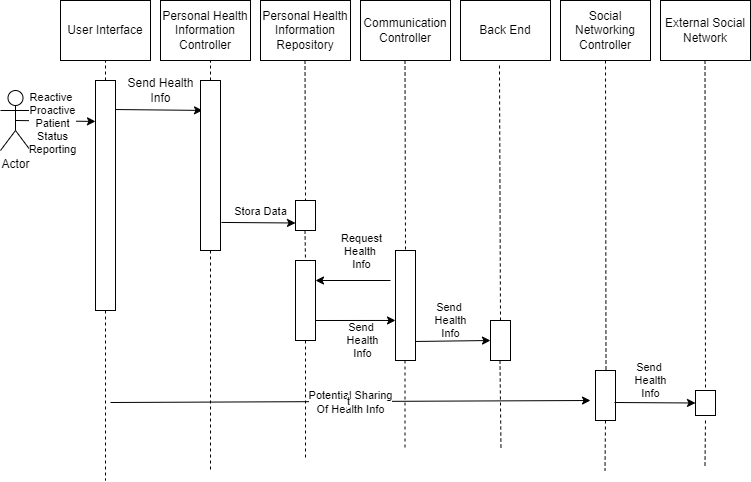

The diagram above was exported from draw.io. Its source (the exported page's mxGraphModel, read from the mxfile embedded in the PNG):
<mxGraphModel dx="1120" dy="512" grid="1" gridSize="10" guides="1" tooltips="1" connect="1" arrows="1" fold="1" page="1" pageScale="1" pageWidth="850" pageHeight="1100" math="0" shadow="0">
  <root>
    <mxCell id="0" />
    <mxCell id="1" parent="0" />
    <mxCell id="ovqWSajseA4JMT9KWloY-15" value="" style="endArrow=classic;html=1;rounded=0;entryX=0.1;entryY=0.176;entryDx=0;entryDy=0;entryPerimeter=0;exitX=0.667;exitY=0.65;exitDx=0;exitDy=0;exitPerimeter=0;shadow=0;" parent="1" target="ovqWSajseA4JMT9KWloY-13" edge="1">
      <mxGeometry width="50" height="50" relative="1" as="geometry">
        <mxPoint x="114.99999999999999" y="149.03" as="sourcePoint" />
        <mxPoint x="182.99" y="150.97000000000006" as="targetPoint" />
      </mxGeometry>
    </mxCell>
    <mxCell id="ovqWSajseA4JMT9KWloY-1" value="Actor" style="shape=umlActor;verticalLabelPosition=bottom;verticalAlign=top;html=1;outlineConnect=0;" parent="1" vertex="1">
      <mxGeometry y="130" width="30" height="60" as="geometry" />
    </mxCell>
    <mxCell id="ovqWSajseA4JMT9KWloY-2" value="User Interface" style="rounded=0;whiteSpace=wrap;html=1;" parent="1" vertex="1">
      <mxGeometry x="60" y="40" width="90" height="60" as="geometry" />
    </mxCell>
    <mxCell id="ovqWSajseA4JMT9KWloY-3" value="Personal Health Information Controller" style="rounded=0;whiteSpace=wrap;html=1;" parent="1" vertex="1">
      <mxGeometry x="160" y="40" width="90" height="60" as="geometry" />
    </mxCell>
    <mxCell id="ovqWSajseA4JMT9KWloY-4" value="Personal Health Information Repository" style="rounded=0;whiteSpace=wrap;html=1;" parent="1" vertex="1">
      <mxGeometry x="260" y="40" width="90" height="60" as="geometry" />
    </mxCell>
    <mxCell id="ovqWSajseA4JMT9KWloY-5" value="Communication Controller" style="rounded=0;whiteSpace=wrap;html=1;" parent="1" vertex="1">
      <mxGeometry x="360" y="40" width="90" height="60" as="geometry" />
    </mxCell>
    <mxCell id="ovqWSajseA4JMT9KWloY-6" value="Back End" style="rounded=0;whiteSpace=wrap;html=1;" parent="1" vertex="1">
      <mxGeometry x="460" y="40" width="90" height="60" as="geometry" />
    </mxCell>
    <mxCell id="ovqWSajseA4JMT9KWloY-7" value="Social Networking Controller" style="rounded=0;whiteSpace=wrap;html=1;" parent="1" vertex="1">
      <mxGeometry x="560" y="40" width="90" height="60" as="geometry" />
    </mxCell>
    <mxCell id="ovqWSajseA4JMT9KWloY-8" value="External Social Network" style="rounded=0;whiteSpace=wrap;html=1;" parent="1" vertex="1">
      <mxGeometry x="660" y="40" width="90" height="60" as="geometry" />
    </mxCell>
    <mxCell id="ovqWSajseA4JMT9KWloY-11" value="" style="rounded=0;whiteSpace=wrap;html=1;" parent="1" vertex="1">
      <mxGeometry x="95" y="120" width="20" height="230" as="geometry" />
    </mxCell>
    <mxCell id="ovqWSajseA4JMT9KWloY-13" value="" style="rounded=0;whiteSpace=wrap;html=1;" parent="1" vertex="1">
      <mxGeometry x="200" y="120" width="20" height="170" as="geometry" />
    </mxCell>
    <mxCell id="ovqWSajseA4JMT9KWloY-14" value="" style="endArrow=classic;html=1;rounded=0;entryX=0.15;entryY=0.178;entryDx=0;entryDy=0;entryPerimeter=0;exitX=0.5;exitY=0.5;exitDx=0;exitDy=0;exitPerimeter=0;" parent="1" source="ovqWSajseA4JMT9KWloY-1" edge="1">
      <mxGeometry width="50" height="50" relative="1" as="geometry">
        <mxPoint x="27.00999999999999" y="159" as="sourcePoint" />
        <mxPoint x="95" y="160.94000000000005" as="targetPoint" />
      </mxGeometry>
    </mxCell>
    <mxCell id="ovqWSajseA4JMT9KWloY-17" value="Reactive&amp;nbsp;&lt;br&gt;Proactive&lt;br&gt;Patient&lt;br&gt;Status&lt;br&gt;Reporting" style="edgeLabel;html=1;align=center;verticalAlign=middle;resizable=0;points=[];" parent="ovqWSajseA4JMT9KWloY-14" vertex="1" connectable="0">
      <mxGeometry x="-0.0866" y="-2" relative="1" as="geometry">
        <mxPoint as="offset" />
      </mxGeometry>
    </mxCell>
    <mxCell id="ovqWSajseA4JMT9KWloY-16" value="Send Health&lt;br&gt;Info" style="text;html=1;align=center;verticalAlign=middle;resizable=0;points=[];autosize=1;strokeColor=none;fillColor=none;" parent="1" vertex="1">
      <mxGeometry x="115" y="110" width="90" height="40" as="geometry" />
    </mxCell>
    <mxCell id="ovqWSajseA4JMT9KWloY-19" value="" style="endArrow=none;dashed=1;html=1;rounded=0;exitX=0.5;exitY=0;exitDx=0;exitDy=0;entryX=0.5;entryY=1;entryDx=0;entryDy=0;" parent="1" source="ovqWSajseA4JMT9KWloY-11" target="ovqWSajseA4JMT9KWloY-2" edge="1">
      <mxGeometry width="50" height="50" relative="1" as="geometry">
        <mxPoint x="65" y="150" as="sourcePoint" />
        <mxPoint x="115" y="100" as="targetPoint" />
      </mxGeometry>
    </mxCell>
    <mxCell id="ovqWSajseA4JMT9KWloY-22" value="" style="endArrow=none;dashed=1;html=1;rounded=0;exitX=0.5;exitY=1;exitDx=0;exitDy=0;" parent="1" source="ovqWSajseA4JMT9KWloY-11" edge="1">
      <mxGeometry width="50" height="50" relative="1" as="geometry">
        <mxPoint x="115" y="130" as="sourcePoint" />
        <mxPoint x="105" y="520" as="targetPoint" />
      </mxGeometry>
    </mxCell>
    <mxCell id="ovqWSajseA4JMT9KWloY-24" value="" style="endArrow=none;dashed=1;html=1;rounded=0;exitX=0.5;exitY=0;exitDx=0;exitDy=0;" parent="1" source="ovqWSajseA4JMT9KWloY-13" edge="1">
      <mxGeometry width="50" height="50" relative="1" as="geometry">
        <mxPoint x="125" y="140" as="sourcePoint" />
        <mxPoint x="210" y="100" as="targetPoint" />
      </mxGeometry>
    </mxCell>
    <mxCell id="ovqWSajseA4JMT9KWloY-26" value="" style="endArrow=none;dashed=1;html=1;rounded=0;exitX=0.5;exitY=1;exitDx=0;exitDy=0;" parent="1" source="ovqWSajseA4JMT9KWloY-13" edge="1">
      <mxGeometry width="50" height="50" relative="1" as="geometry">
        <mxPoint x="135" y="150" as="sourcePoint" />
        <mxPoint x="210" y="510" as="targetPoint" />
      </mxGeometry>
    </mxCell>
    <mxCell id="ovqWSajseA4JMT9KWloY-27" value="" style="rounded=0;whiteSpace=wrap;html=1;" parent="1" vertex="1">
      <mxGeometry x="295" y="240" width="20" height="30" as="geometry" />
    </mxCell>
    <mxCell id="ovqWSajseA4JMT9KWloY-28" value="" style="endArrow=none;dashed=1;html=1;rounded=0;exitX=0.5;exitY=1;exitDx=0;exitDy=0;" parent="1" edge="1">
      <mxGeometry width="50" height="50" relative="1" as="geometry">
        <mxPoint x="304.5" y="100" as="sourcePoint" />
        <mxPoint x="305" y="240" as="targetPoint" />
      </mxGeometry>
    </mxCell>
    <mxCell id="ovqWSajseA4JMT9KWloY-29" value="" style="endArrow=classic;html=1;rounded=0;exitX=1.05;exitY=0.835;exitDx=0;exitDy=0;exitPerimeter=0;entryX=0;entryY=0.75;entryDx=0;entryDy=0;" parent="1" source="ovqWSajseA4JMT9KWloY-13" target="ovqWSajseA4JMT9KWloY-27" edge="1">
      <mxGeometry width="50" height="50" relative="1" as="geometry">
        <mxPoint x="520" y="290" as="sourcePoint" />
        <mxPoint x="570" y="240" as="targetPoint" />
      </mxGeometry>
    </mxCell>
    <mxCell id="ovqWSajseA4JMT9KWloY-30" value="Stora Data" style="edgeLabel;html=1;align=center;verticalAlign=middle;resizable=0;points=[];" parent="ovqWSajseA4JMT9KWloY-29" vertex="1" connectable="0">
      <mxGeometry x="0.1897" y="-3" relative="1" as="geometry">
        <mxPoint x="-5" y="-15" as="offset" />
      </mxGeometry>
    </mxCell>
    <mxCell id="ovqWSajseA4JMT9KWloY-31" value="" style="rounded=0;whiteSpace=wrap;html=1;" parent="1" vertex="1">
      <mxGeometry x="295" y="300" width="20" height="80" as="geometry" />
    </mxCell>
    <mxCell id="ovqWSajseA4JMT9KWloY-32" value="" style="endArrow=none;dashed=1;html=1;rounded=0;exitX=0.5;exitY=1;exitDx=0;exitDy=0;" parent="1" edge="1">
      <mxGeometry width="50" height="50" relative="1" as="geometry">
        <mxPoint x="304.5" y="270" as="sourcePoint" />
        <mxPoint x="305" y="300" as="targetPoint" />
      </mxGeometry>
    </mxCell>
    <mxCell id="ovqWSajseA4JMT9KWloY-33" value="" style="endArrow=none;dashed=1;html=1;rounded=0;" parent="1" edge="1">
      <mxGeometry width="50" height="50" relative="1" as="geometry">
        <mxPoint x="305" y="380" as="sourcePoint" />
        <mxPoint x="305" y="500" as="targetPoint" />
      </mxGeometry>
    </mxCell>
    <mxCell id="ovqWSajseA4JMT9KWloY-34" value="" style="rounded=0;whiteSpace=wrap;html=1;" parent="1" vertex="1">
      <mxGeometry x="395" y="290" width="20" height="110" as="geometry" />
    </mxCell>
    <mxCell id="ovqWSajseA4JMT9KWloY-35" value="" style="endArrow=classic;html=1;rounded=0;exitX=1;exitY=0.75;exitDx=0;exitDy=0;entryX=0;entryY=0.636;entryDx=0;entryDy=0;entryPerimeter=0;" parent="1" source="ovqWSajseA4JMT9KWloY-31" target="ovqWSajseA4JMT9KWloY-34" edge="1">
      <mxGeometry width="50" height="50" relative="1" as="geometry">
        <mxPoint x="520" y="290" as="sourcePoint" />
        <mxPoint x="390" y="360" as="targetPoint" />
      </mxGeometry>
    </mxCell>
    <mxCell id="ovqWSajseA4JMT9KWloY-38" value="Send&amp;nbsp;&lt;br&gt;Health&lt;br&gt;Info" style="edgeLabel;html=1;align=center;verticalAlign=middle;resizable=0;points=[];" parent="ovqWSajseA4JMT9KWloY-35" vertex="1" connectable="0">
      <mxGeometry x="-0.3867" relative="1" as="geometry">
        <mxPoint x="22" y="20" as="offset" />
      </mxGeometry>
    </mxCell>
    <mxCell id="ovqWSajseA4JMT9KWloY-36" value="" style="endArrow=classic;html=1;rounded=0;entryX=1;entryY=0.25;entryDx=0;entryDy=0;" parent="1" target="ovqWSajseA4JMT9KWloY-31" edge="1">
      <mxGeometry width="50" height="50" relative="1" as="geometry">
        <mxPoint x="390" y="320" as="sourcePoint" />
        <mxPoint x="570" y="240" as="targetPoint" />
      </mxGeometry>
    </mxCell>
    <mxCell id="ovqWSajseA4JMT9KWloY-37" value="Request &lt;br&gt;Health&amp;nbsp;&lt;br&gt;Info" style="edgeLabel;html=1;align=center;verticalAlign=middle;resizable=0;points=[];" parent="ovqWSajseA4JMT9KWloY-36" vertex="1" connectable="0">
      <mxGeometry x="-0.1733" y="2" relative="1" as="geometry">
        <mxPoint x="1" y="-32" as="offset" />
      </mxGeometry>
    </mxCell>
    <mxCell id="ovqWSajseA4JMT9KWloY-39" value="" style="endArrow=none;dashed=1;html=1;rounded=0;exitX=0.5;exitY=1;exitDx=0;exitDy=0;entryX=0.5;entryY=0;entryDx=0;entryDy=0;" parent="1" target="ovqWSajseA4JMT9KWloY-34" edge="1">
      <mxGeometry width="50" height="50" relative="1" as="geometry">
        <mxPoint x="404.5" y="100" as="sourcePoint" />
        <mxPoint x="405" y="240" as="targetPoint" />
      </mxGeometry>
    </mxCell>
    <mxCell id="ovqWSajseA4JMT9KWloY-40" value="" style="endArrow=none;dashed=1;html=1;rounded=0;" parent="1" edge="1">
      <mxGeometry width="50" height="50" relative="1" as="geometry">
        <mxPoint x="404.5" y="400" as="sourcePoint" />
        <mxPoint x="404.5" y="490" as="targetPoint" />
      </mxGeometry>
    </mxCell>
    <mxCell id="ovqWSajseA4JMT9KWloY-41" value="" style="rounded=0;whiteSpace=wrap;html=1;" parent="1" vertex="1">
      <mxGeometry x="490" y="360" width="20" height="40" as="geometry" />
    </mxCell>
    <mxCell id="ovqWSajseA4JMT9KWloY-42" value="" style="endArrow=classic;html=1;rounded=0;exitX=1;exitY=0.827;exitDx=0;exitDy=0;exitPerimeter=0;" parent="1" source="ovqWSajseA4JMT9KWloY-34" edge="1">
      <mxGeometry width="50" height="50" relative="1" as="geometry">
        <mxPoint x="520" y="290" as="sourcePoint" />
        <mxPoint x="490" y="380" as="targetPoint" />
      </mxGeometry>
    </mxCell>
    <mxCell id="ovqWSajseA4JMT9KWloY-44" value="Send&amp;nbsp;&lt;br&gt;Health&lt;br&gt;Info" style="edgeLabel;html=1;align=center;verticalAlign=middle;resizable=0;points=[];" parent="1" vertex="1" connectable="0">
      <mxGeometry x="449.99999687500053" y="359.99750000156246" as="geometry" />
    </mxCell>
    <mxCell id="ovqWSajseA4JMT9KWloY-45" value="" style="endArrow=none;dashed=1;html=1;rounded=0;exitX=0.433;exitY=1.083;exitDx=0;exitDy=0;entryX=0.5;entryY=0;entryDx=0;entryDy=0;exitPerimeter=0;" parent="1" source="ovqWSajseA4JMT9KWloY-6" target="ovqWSajseA4JMT9KWloY-41" edge="1">
      <mxGeometry width="50" height="50" relative="1" as="geometry">
        <mxPoint x="499.5" y="140" as="sourcePoint" />
        <mxPoint x="500" y="330" as="targetPoint" />
      </mxGeometry>
    </mxCell>
    <mxCell id="ovqWSajseA4JMT9KWloY-46" value="" style="endArrow=none;dashed=1;html=1;rounded=0;exitX=0.5;exitY=1;exitDx=0;exitDy=0;" parent="1" edge="1">
      <mxGeometry width="50" height="50" relative="1" as="geometry">
        <mxPoint x="499.5" y="400" as="sourcePoint" />
        <mxPoint x="500.5" y="490" as="targetPoint" />
      </mxGeometry>
    </mxCell>
    <mxCell id="ovqWSajseA4JMT9KWloY-47" value="" style="rounded=0;whiteSpace=wrap;html=1;" parent="1" vertex="1">
      <mxGeometry x="595" y="410" width="20" height="50" as="geometry" />
    </mxCell>
    <mxCell id="ovqWSajseA4JMT9KWloY-48" value="" style="endArrow=none;dashed=1;html=1;rounded=0;exitX=0.5;exitY=1;exitDx=0;exitDy=0;entryX=0.5;entryY=0;entryDx=0;entryDy=0;" parent="1" source="ovqWSajseA4JMT9KWloY-7" edge="1">
      <mxGeometry width="50" height="50" relative="1" as="geometry">
        <mxPoint x="604.5" y="155" as="sourcePoint" />
        <mxPoint x="605.5" y="410" as="targetPoint" />
      </mxGeometry>
    </mxCell>
    <mxCell id="ovqWSajseA4JMT9KWloY-49" value="" style="rounded=0;whiteSpace=wrap;html=1;" parent="1" vertex="1">
      <mxGeometry x="695" y="430" width="20" height="25" as="geometry" />
    </mxCell>
    <mxCell id="ovqWSajseA4JMT9KWloY-50" value="" style="endArrow=none;dashed=1;html=1;rounded=0;exitX=0.5;exitY=1;exitDx=0;exitDy=0;entryX=0.5;entryY=0;entryDx=0;entryDy=0;" parent="1" target="ovqWSajseA4JMT9KWloY-49" edge="1">
      <mxGeometry width="50" height="50" relative="1" as="geometry">
        <mxPoint x="704.5" y="100" as="sourcePoint" />
        <mxPoint x="705" y="410" as="targetPoint" />
      </mxGeometry>
    </mxCell>
    <mxCell id="ovqWSajseA4JMT9KWloY-51" value="" style="endArrow=none;dashed=1;html=1;rounded=0;" parent="1" edge="1">
      <mxGeometry width="50" height="50" relative="1" as="geometry">
        <mxPoint x="605" y="460" as="sourcePoint" />
        <mxPoint x="604.5" y="510" as="targetPoint" />
      </mxGeometry>
    </mxCell>
    <mxCell id="ovqWSajseA4JMT9KWloY-52" value="" style="endArrow=none;dashed=1;html=1;rounded=0;" parent="1" edge="1">
      <mxGeometry width="50" height="50" relative="1" as="geometry">
        <mxPoint x="705" y="460" as="sourcePoint" />
        <mxPoint x="704.5" y="505" as="targetPoint" />
      </mxGeometry>
    </mxCell>
    <mxCell id="ovqWSajseA4JMT9KWloY-53" value="Send&amp;nbsp;&lt;br&gt;Health&lt;br&gt;Info" style="edgeLabel;html=1;align=center;verticalAlign=middle;resizable=0;points=[];" parent="1" vertex="1" connectable="0">
      <mxGeometry x="649.9999968750005" y="419.99750000156246" as="geometry" />
    </mxCell>
    <mxCell id="ovqWSajseA4JMT9KWloY-54" value="" style="endArrow=classic;html=1;rounded=0;entryX=0;entryY=0.5;entryDx=0;entryDy=0;exitX=0.95;exitY=0.64;exitDx=0;exitDy=0;exitPerimeter=0;" parent="1" source="ovqWSajseA4JMT9KWloY-47" target="ovqWSajseA4JMT9KWloY-49" edge="1">
      <mxGeometry width="50" height="50" relative="1" as="geometry">
        <mxPoint x="620" y="443" as="sourcePoint" />
        <mxPoint x="570" y="240" as="targetPoint" />
      </mxGeometry>
    </mxCell>
    <mxCell id="ovqWSajseA4JMT9KWloY-56" value="" style="endArrow=classic;html=1;rounded=0;" parent="1" edge="1">
      <mxGeometry relative="1" as="geometry">
        <mxPoint x="110" y="442" as="sourcePoint" />
        <mxPoint x="590" y="440" as="targetPoint" />
      </mxGeometry>
    </mxCell>
    <mxCell id="ovqWSajseA4JMT9KWloY-57" value="Potential Sharing&lt;br&gt;Of Health Info" style="edgeLabel;resizable=0;html=1;align=center;verticalAlign=middle;" parent="ovqWSajseA4JMT9KWloY-56" connectable="0" vertex="1">
      <mxGeometry relative="1" as="geometry" />
    </mxCell>
    <mxCell id="ovqWSajseA4JMT9KWloY-58" value="t" style="edgeLabel;html=1;align=center;verticalAlign=middle;resizable=0;points=[];" parent="ovqWSajseA4JMT9KWloY-56" vertex="1" connectable="0">
      <mxGeometry x="-0.0083" y="1" relative="1" as="geometry">
        <mxPoint as="offset" />
      </mxGeometry>
    </mxCell>
  </root>
</mxGraphModel>